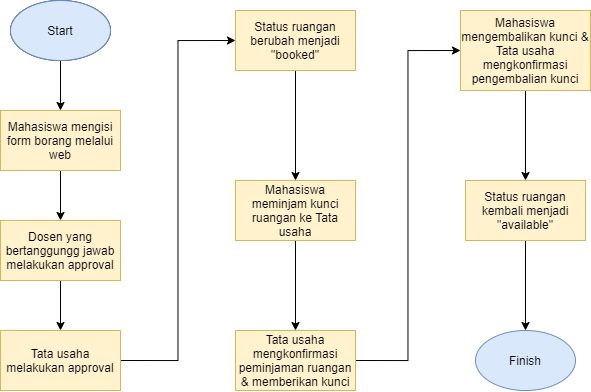

The diagram above was exported from draw.io. Its source (the exported page's mxGraphModel, read from the mxfile embedded in the PNG):
<mxGraphModel dx="901" dy="579" grid="1" gridSize="10" guides="1" tooltips="1" connect="1" arrows="1" fold="1" page="1" pageScale="1" pageWidth="850" pageHeight="1100" math="0" shadow="0">
  <root>
    <mxCell id="0" />
    <mxCell id="1" parent="0" />
    <mxCell id="X2fAxscV6sQbxTv7OIn0-3" value="" style="edgeStyle=orthogonalEdgeStyle;rounded=0;orthogonalLoop=1;jettySize=auto;html=1;" edge="1" parent="1" source="X2fAxscV6sQbxTv7OIn0-1" target="X2fAxscV6sQbxTv7OIn0-2">
      <mxGeometry relative="1" as="geometry" />
    </mxCell>
    <mxCell id="X2fAxscV6sQbxTv7OIn0-1" value="Start" style="ellipse;whiteSpace=wrap;html=1;" vertex="1" parent="1">
      <mxGeometry x="280" y="60" width="100" height="60" as="geometry" />
    </mxCell>
    <mxCell id="X2fAxscV6sQbxTv7OIn0-5" value="" style="edgeStyle=orthogonalEdgeStyle;rounded=0;orthogonalLoop=1;jettySize=auto;html=1;" edge="1" parent="1" source="X2fAxscV6sQbxTv7OIn0-2" target="X2fAxscV6sQbxTv7OIn0-4">
      <mxGeometry relative="1" as="geometry" />
    </mxCell>
    <mxCell id="X2fAxscV6sQbxTv7OIn0-2" value="Mahasiswa mengisi form borang melalui web" style="whiteSpace=wrap;html=1;fillColor=#fff2cc;strokeColor=#d6b656;" vertex="1" parent="1">
      <mxGeometry x="270" y="170" width="120" height="60" as="geometry" />
    </mxCell>
    <mxCell id="X2fAxscV6sQbxTv7OIn0-7" value="" style="edgeStyle=orthogonalEdgeStyle;rounded=0;orthogonalLoop=1;jettySize=auto;html=1;" edge="1" parent="1" source="X2fAxscV6sQbxTv7OIn0-4" target="X2fAxscV6sQbxTv7OIn0-6">
      <mxGeometry relative="1" as="geometry" />
    </mxCell>
    <mxCell id="X2fAxscV6sQbxTv7OIn0-4" value="Dosen yang bertanggungg jawab melakukan approval" style="whiteSpace=wrap;html=1;fillColor=#fff2cc;strokeColor=#d6b656;" vertex="1" parent="1">
      <mxGeometry x="270" y="280" width="120" height="60" as="geometry" />
    </mxCell>
    <mxCell id="X2fAxscV6sQbxTv7OIn0-25" style="edgeStyle=orthogonalEdgeStyle;rounded=0;orthogonalLoop=1;jettySize=auto;html=1;exitX=1;exitY=0.5;exitDx=0;exitDy=0;entryX=0;entryY=0.5;entryDx=0;entryDy=0;" edge="1" parent="1" source="X2fAxscV6sQbxTv7OIn0-6" target="X2fAxscV6sQbxTv7OIn0-12">
      <mxGeometry relative="1" as="geometry" />
    </mxCell>
    <mxCell id="X2fAxscV6sQbxTv7OIn0-6" value="Tata usaha melakukan approval" style="whiteSpace=wrap;html=1;fillColor=#fff2cc;strokeColor=#d6b656;" vertex="1" parent="1">
      <mxGeometry x="270" y="390" width="120" height="60" as="geometry" />
    </mxCell>
    <mxCell id="X2fAxscV6sQbxTv7OIn0-14" value="" style="edgeStyle=orthogonalEdgeStyle;rounded=0;orthogonalLoop=1;jettySize=auto;html=1;" edge="1" parent="1" source="X2fAxscV6sQbxTv7OIn0-12" target="X2fAxscV6sQbxTv7OIn0-13">
      <mxGeometry relative="1" as="geometry" />
    </mxCell>
    <mxCell id="X2fAxscV6sQbxTv7OIn0-12" value="Status ruangan berubah menjadi &quot;booked&quot;" style="whiteSpace=wrap;html=1;fillColor=#fff2cc;strokeColor=#d6b656;" vertex="1" parent="1">
      <mxGeometry x="505" y="70" width="120" height="60" as="geometry" />
    </mxCell>
    <mxCell id="X2fAxscV6sQbxTv7OIn0-16" value="" style="edgeStyle=orthogonalEdgeStyle;rounded=0;orthogonalLoop=1;jettySize=auto;html=1;" edge="1" parent="1" source="X2fAxscV6sQbxTv7OIn0-13" target="X2fAxscV6sQbxTv7OIn0-15">
      <mxGeometry relative="1" as="geometry" />
    </mxCell>
    <mxCell id="X2fAxscV6sQbxTv7OIn0-13" value="Mahasiswa meminjam kunci ruangan ke Tata usaha" style="whiteSpace=wrap;html=1;fillColor=#fff2cc;strokeColor=#d6b656;" vertex="1" parent="1">
      <mxGeometry x="505" y="240" width="120" height="60" as="geometry" />
    </mxCell>
    <mxCell id="X2fAxscV6sQbxTv7OIn0-26" style="edgeStyle=orthogonalEdgeStyle;rounded=0;orthogonalLoop=1;jettySize=auto;html=1;exitX=1;exitY=0.5;exitDx=0;exitDy=0;entryX=0;entryY=0.5;entryDx=0;entryDy=0;" edge="1" parent="1" source="X2fAxscV6sQbxTv7OIn0-15" target="X2fAxscV6sQbxTv7OIn0-20">
      <mxGeometry relative="1" as="geometry" />
    </mxCell>
    <mxCell id="X2fAxscV6sQbxTv7OIn0-15" value="Tata usaha mengkonfirmasi peminjaman ruangan &amp;amp; memberikan kunci" style="whiteSpace=wrap;html=1;fillColor=#fff2cc;strokeColor=#d6b656;" vertex="1" parent="1">
      <mxGeometry x="505" y="390" width="120" height="60" as="geometry" />
    </mxCell>
    <mxCell id="X2fAxscV6sQbxTv7OIn0-19" value="" style="edgeStyle=orthogonalEdgeStyle;rounded=0;orthogonalLoop=1;jettySize=auto;html=1;" edge="1" parent="1" source="X2fAxscV6sQbxTv7OIn0-20" target="X2fAxscV6sQbxTv7OIn0-22">
      <mxGeometry relative="1" as="geometry" />
    </mxCell>
    <mxCell id="X2fAxscV6sQbxTv7OIn0-20" value="Mahasiswa mengembalikan kunci &amp;amp; Tata usaha mengkonfirmasi pengembalian kunci" style="whiteSpace=wrap;html=1;fillColor=#fff2cc;strokeColor=#d6b656;" vertex="1" parent="1">
      <mxGeometry x="730" y="70" width="130" height="80" as="geometry" />
    </mxCell>
    <mxCell id="X2fAxscV6sQbxTv7OIn0-21" value="" style="edgeStyle=orthogonalEdgeStyle;rounded=0;orthogonalLoop=1;jettySize=auto;html=1;" edge="1" parent="1" source="X2fAxscV6sQbxTv7OIn0-22">
      <mxGeometry relative="1" as="geometry">
        <mxPoint x="795" y="390" as="targetPoint" />
      </mxGeometry>
    </mxCell>
    <mxCell id="X2fAxscV6sQbxTv7OIn0-22" value="Status ruangan kembali menjadi &quot;available&quot;" style="whiteSpace=wrap;html=1;fillColor=#fff2cc;strokeColor=#d6b656;" vertex="1" parent="1">
      <mxGeometry x="735" y="240" width="120" height="60" as="geometry" />
    </mxCell>
    <mxCell id="X2fAxscV6sQbxTv7OIn0-24" value="Finish" style="ellipse;whiteSpace=wrap;html=1;fillColor=#dae8fc;strokeColor=#6c8ebf;" vertex="1" parent="1">
      <mxGeometry x="745" y="390" width="100" height="60" as="geometry" />
    </mxCell>
    <mxCell id="X2fAxscV6sQbxTv7OIn0-27" value="Start" style="ellipse;whiteSpace=wrap;html=1;fillColor=#dae8fc;strokeColor=#6c8ebf;" vertex="1" parent="1">
      <mxGeometry x="280" y="60" width="100" height="60" as="geometry" />
    </mxCell>
  </root>
</mxGraphModel>